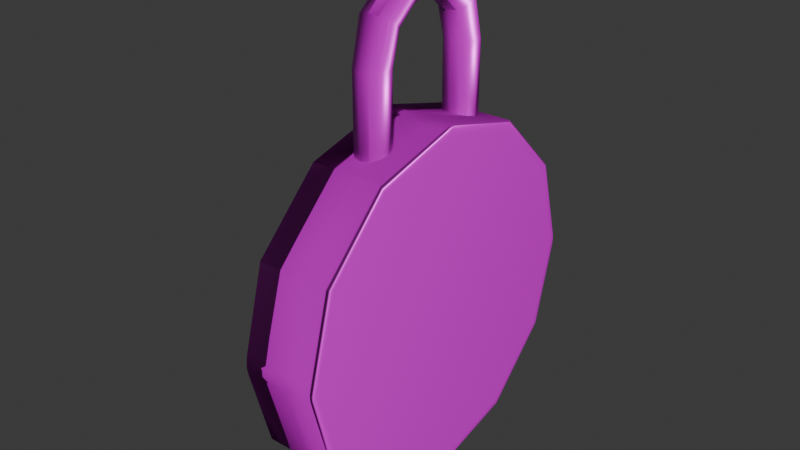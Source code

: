 # Source: CombinationLock.blend  (saved by Blender 4.5.90; exported with 4.5.12 LTS)
import bpy
from mathutils import Matrix  # noqa: F401  (used for matrix-valued properties, if any)

bpy.ops.wm.read_factory_settings(use_empty=True)
scene = bpy.context.scene
scene.name = 'Scene'

# ---- collections
col_collection = bpy.data.collections.new('Collection'); scene.collection.children.link(col_collection)

# ---- images (referenced by path relative to the original .blend; pixels are not part of the script)
import os
ASSET_DIR = os.environ.get("B2B_ASSET_DIR", "")  # directory of the original .blend (textures are referenced by path, not embedded)
HERE = os.path.dirname(os.path.abspath(__file__))  # packed textures are extracted next to this script under _unpacked/

def load_image(name, relpath, width, height, colorspace="sRGB"):
    """Load a texture the original file referenced (path relative to the .blend, or extracted next to this script)."""
    p = next((c for c in (os.path.join(HERE, relpath), os.path.join(ASSET_DIR, relpath)) if relpath and os.path.exists(c)), "")
    if p:
        img = bpy.data.images.load(p, check_existing=True)
        img.name = name
    else:  # same state as the original file: an image datablock whose file is absent (Cycles renders it pink)
        img = bpy.data.images.new(name, width, height)
        img.source = "FILE"
        img.filepath = "//" + (relpath or name)
    img.colorspace_settings.name = colorspace
    return img
img_combinationlock_baselock_height_png = load_image('CombinationLock_baselock_Height.png', 'CombinationLock_baselock_Height.png', 1024, 1024, 'Non-Color')
img_combinationlock_baselock_basecolor_png = load_image('CombinationLock_baselock_BaseColor.png', 'CombinationLock_baselock_BaseColor.png', 1024, 1024, 'sRGB')
img_combinationlock_baselock_metallic_png = load_image('CombinationLock_baselock_Metallic.png', 'CombinationLock_baselock_Metallic.png', 1024, 1024, 'Non-Color')
img_combinationlock_baselock_roughness_png = load_image('CombinationLock_baselock_Roughness.png', 'CombinationLock_baselock_Roughness.png', 1024, 1024, 'Non-Color')
img_combinationlock_baselock_normal_png = load_image('CombinationLock_baselock_Normal.png', 'CombinationLock_baselock_Normal.png', 1024, 1024, 'Non-Color')
img_combinationlock_combination_height_png = load_image('CombinationLock_Combination_Height.png', 'CombinationLock_Combination_Height.png', 1024, 1024, 'Non-Color')
img_combinationlock_combination_basecolor_png = load_image('CombinationLock_Combination_BaseColor.png', 'CombinationLock_Combination_BaseColor.png', 1024, 1024, 'sRGB')
img_combinationlock_combination_metallic_png = load_image('CombinationLock_Combination_Metallic.png', 'CombinationLock_Combination_Metallic.png', 1024, 1024, 'Non-Color')
img_combinationlock_combination_roughness_png = load_image('CombinationLock_Combination_Roughness.png', 'CombinationLock_Combination_Roughness.png', 1024, 1024, 'Non-Color')
img_combinationlock_combination_normal_png = load_image('CombinationLock_Combination_Normal.png', 'CombinationLock_Combination_Normal.png', 1024, 1024, 'Non-Color')

# ---- materials (node trees are filled in below, after node groups)
mat_lock = bpy.data.materials.new('lock')
mat_combo = bpy.data.materials.new('combo')
mat_combo.alpha_threshold = 0.0
mat_combo.roughness = 0.5
mat_combo.line_color = (0.0, 0.0, 0.0, 1.0)

# ---- node groups
ng_smooth_by_angle = bpy.data.node_groups.new('Smooth by Angle', 'GeometryNodeTree')
_s = ng_smooth_by_angle.interface.new_socket(name='Mesh', in_out='OUTPUT', socket_type='NodeSocketGeometry')
_s = ng_smooth_by_angle.interface.new_socket(name='Mesh', in_out='INPUT', socket_type='NodeSocketGeometry')
_s = ng_smooth_by_angle.interface.new_socket(name='Angle', in_out='INPUT', socket_type='NodeSocketFloat')
_s.subtype = 'ANGLE'
_s.default_value = 0.5236
_s.min_value = 0.0
_s.max_value = 3.142
_s.description = 'Maximum face angle for smooth edges'
_s = ng_smooth_by_angle.interface.new_socket(name='Ignore Sharpness', in_out='INPUT', socket_type='NodeSocketBool')
_s.force_non_field = True
ng_smooth_by_angle.description = 'Set the sharpness of mesh edges based on the angle between the neighboring faces'
ng_smooth_by_angle.is_modifier = True
_N = ng_smooth_by_angle.nodes; _L = ng_smooth_by_angle.links
n0 = _N.new('GeometryNodeSetShadeSmooth'); n0.name = 'Set Shade Smooth'; n0.location = (120, -80)
n0.domain = 'EDGE'
n1 = _N.new('GeometryNodeSetShadeSmooth'); n1.name = 'Set Shade Smooth.001'; n1.location = (300, -80)
n2 = _N.new('NodeGroupOutput'); n2.name = 'Group Output'; n2.location = (480, -80)
n3 = _N.new('GeometryNodeInputMeshEdgeAngle'); n3.name = 'Edge Angle'; n3.location = (-440, -240)
n4 = _N.new('NodeGroupInput'); n4.name = 'Group Input'; n4.location = (-80, -80)
n5 = _N.new('GeometryNodeInputEdgeSmooth'); n5.name = 'Is Edge Smooth'; n5.location = (-260, -120)
n6 = _N.new('GeometryNodeInputShadeSmooth'); n6.name = 'Is Shade Smooth'; n6.location = (-440, -397)
n7 = _N.new('FunctionNodeCompare'); n7.name = 'Compare'; n7.location = (-260, -260)
n7.operation = 'LESS_EQUAL'
n7.inputs[6].default_value = (0.0, 0.0, 0.0, 0.0)
n7.inputs[7].default_value = (0.0, 0.0, 0.0, 0.0)
n8 = _N.new('FunctionNodeBooleanMath'); n8.name = 'Boolean Math.001'; n8.location = (-80, -260)
n9 = _N.new('NodeGroupInput'); n9.name = 'Group Input.001'; n9.location = (-440, -329)
n10 = _N.new('NodeGroupInput'); n10.name = 'Group Input.002'; n10.location = (-259, -189)
n11 = _N.new('FunctionNodeBooleanMath'); n11.name = 'Boolean Math'; n11.location = (-80, -149)
n11.operation = 'OR'
n12 = _N.new('FunctionNodeBooleanMath'); n12.name = 'Boolean Math.002'; n12.location = (-260, -380)
n12.operation = 'OR'
n13 = _N.new('NodeGroupInput'); n13.name = 'Group Input.003'; n13.location = (-440, -460)
_L.new(n3.outputs[0], n7.inputs[0])
_L.new(n1.outputs[0], n2.inputs[0])
_L.new(n9.outputs[1], n7.inputs[1])
_L.new(n7.outputs[0], n8.inputs[0])
_L.new(n4.outputs[0], n0.inputs[0])
_L.new(n0.outputs[0], n1.inputs[0])
_L.new(n8.outputs[0], n0.inputs[2])
_L.new(n10.outputs[2], n11.inputs[1])
_L.new(n5.outputs[0], n11.inputs[0])
_L.new(n11.outputs[0], n0.inputs[1])
_L.new(n13.outputs[2], n12.inputs[1])
_L.new(n6.outputs[0], n12.inputs[0])
_L.new(n12.outputs[0], n8.inputs[1])
n2.is_active_output = True

# ---- material node trees
mat_lock.use_nodes = True; mat_lock.node_tree.nodes.clear()
_N = mat_lock.node_tree.nodes; _L = mat_lock.node_tree.links
n0 = _N.new('ShaderNodeBsdfPrincipled'); n0.name = 'Principled BSDF'; n0.location = (-200, 100)
n1 = _N.new('ShaderNodeOutputMaterial'); n1.name = 'Material Output'; n1.location = (200, 100)
n2 = _N.new('ShaderNodeTexImage'); n2.name = 'Image Texture'; n2.location = (85, -876)
n2.label = 'Displacement'
n2.image = img_combinationlock_baselock_height_png
n3 = _N.new('ShaderNodeDisplacement'); n3.name = 'Displacement'; n3.location = (-100, -600)
n4 = _N.new('ShaderNodeTexImage'); n4.name = 'Image Texture.001'; n4.location = (85, -36)
n4.label = 'Base Color'
n4.image = img_combinationlock_baselock_basecolor_png
n5 = _N.new('ShaderNodeTexImage'); n5.name = 'Image Texture.002'; n5.location = (85, -316)
n5.label = 'Metallic'
n5.image = img_combinationlock_baselock_metallic_png
n5.interpolation = 'Closest'
n6 = _N.new('ShaderNodeTexImage'); n6.name = 'Image Texture.003'; n6.location = (85, -596)
n6.label = 'Roughness'
n6.image = img_combinationlock_baselock_roughness_png
n7 = _N.new('ShaderNodeTexImage'); n7.name = 'Image Texture.004'; n7.location = (85, -1156)
n7.label = 'Normal'
n7.image = img_combinationlock_baselock_normal_png
n8 = _N.new('ShaderNodeNormalMap'); n8.name = 'Normal Map'; n8.location = (-450, -820)
n9 = _N.new('ShaderNodeMapping'); n9.name = 'Mapping'; n9.location = (230, -36)
n10 = _N.new('NodeReroute'); n10.name = 'Reroute'; n10.location = (35, -673)
n10.width = 10
n10.socket_idname = 'NodeSocketVector'
n11 = _N.new('ShaderNodeTexCoord'); n11.name = 'Texture Coordinate'; n11.location = (30, -36)
n12 = _N.new('NodeFrame'); n12.name = 'Frame'; n12.location = (-1480, 136)
n12.label = 'Mapping'
n12.width = 400
n13 = _N.new('NodeFrame'); n13.name = 'Frame.001'; n13.location = (-835, 336)
n13.label = 'Textures'
n13.width = 355
n14 = _N.new('ShaderNodeMath'); n14.name = 'Math'; n14.location = (-414, -251)
n14.inputs[1].default_value = 0.1
n2.parent = n13
n4.parent = n13
n5.parent = n13
n6.parent = n13
n7.parent = n13
n9.parent = n12
n10.parent = n13
n11.parent = n12
_L.new(n0.outputs[0], n1.inputs[0])
_L.new(n2.outputs[0], n3.inputs[0])
_L.new(n3.outputs[0], n1.inputs[2])
_L.new(n4.outputs[0], n0.inputs[0])
_L.new(n5.outputs[0], n0.inputs[1])
_L.new(n7.outputs[0], n8.inputs[1])
_L.new(n8.outputs[0], n0.inputs[5])
_L.new(n10.outputs[0], n4.inputs[0])
_L.new(n10.outputs[0], n5.inputs[0])
_L.new(n10.outputs[0], n6.inputs[0])
_L.new(n10.outputs[0], n2.inputs[0])
_L.new(n10.outputs[0], n7.inputs[0])
_L.new(n9.outputs[0], n10.inputs[0])
_L.new(n11.outputs[2], n9.inputs[0])
_L.new(n6.outputs[0], n14.inputs[0])
_L.new(n14.outputs[0], n0.inputs[2])
n1.is_active_output = True
mat_combo.use_nodes = True; mat_combo.node_tree.nodes.clear()
_N = mat_combo.node_tree.nodes; _L = mat_combo.node_tree.links
n0 = _N.new('ShaderNodeOutputMaterial'); n0.name = 'Material Output'; n0.location = (300, 300)
n1 = _N.new('ShaderNodeBsdfPrincipled'); n1.name = 'Principled BSDF'; n1.location = (10, 300)
n1.inputs[3].default_value = 1.45
n2 = _N.new('ShaderNodeTexImage'); n2.name = 'Image Texture'; n2.location = (85, -876)
n2.label = 'Displacement'
n2.image = img_combinationlock_combination_height_png
n3 = _N.new('ShaderNodeDisplacement'); n3.name = 'Displacement'; n3.location = (110, -400)
n4 = _N.new('ShaderNodeTexImage'); n4.name = 'Image Texture.001'; n4.location = (85, -36)
n4.label = 'Base Color'
n4.image = img_combinationlock_combination_basecolor_png
n5 = _N.new('ShaderNodeTexImage'); n5.name = 'Image Texture.002'; n5.location = (85, -316)
n5.label = 'Metallic'
n5.image = img_combinationlock_combination_metallic_png
n6 = _N.new('ShaderNodeTexImage'); n6.name = 'Image Texture.003'; n6.location = (85, -596)
n6.label = 'Roughness'
n6.image = img_combinationlock_combination_roughness_png
n7 = _N.new('ShaderNodeTexImage'); n7.name = 'Image Texture.004'; n7.location = (85, -1156)
n7.label = 'Normal'
n7.image = img_combinationlock_combination_normal_png
n8 = _N.new('ShaderNodeNormalMap'); n8.name = 'Normal Map'; n8.location = (-240, -620)
n9 = _N.new('ShaderNodeMapping'); n9.name = 'Mapping'; n9.location = (230, -36)
n10 = _N.new('NodeReroute'); n10.name = 'Reroute'; n10.location = (35, -706)
n10.width = 10
n10.socket_idname = 'NodeSocketVector'
n11 = _N.new('ShaderNodeTexCoord'); n11.name = 'Texture Coordinate'; n11.location = (30, -36)
n12 = _N.new('NodeFrame'); n12.name = 'Frame'; n12.location = (-1270, 336)
n12.label = 'Mapping'
n12.width = 400
n13 = _N.new('NodeFrame'); n13.name = 'Frame.001'; n13.location = (-625, 536)
n13.label = 'Textures'
n13.width = 355
n2.parent = n13
n4.parent = n13
n5.parent = n13
n6.parent = n13
n7.parent = n13
n9.parent = n12
n10.parent = n13
n11.parent = n12
_L.new(n1.outputs[0], n0.inputs[0])
_L.new(n2.outputs[0], n3.inputs[0])
_L.new(n3.outputs[0], n0.inputs[2])
_L.new(n4.outputs[0], n1.inputs[0])
_L.new(n5.outputs[0], n1.inputs[1])
_L.new(n6.outputs[0], n1.inputs[2])
_L.new(n7.outputs[0], n8.inputs[1])
_L.new(n8.outputs[0], n1.inputs[5])
_L.new(n10.outputs[0], n4.inputs[0])
_L.new(n10.outputs[0], n5.inputs[0])
_L.new(n10.outputs[0], n6.inputs[0])
_L.new(n10.outputs[0], n2.inputs[0])
_L.new(n10.outputs[0], n7.inputs[0])
_L.new(n9.outputs[0], n10.inputs[0])
_L.new(n11.outputs[2], n9.inputs[0])
n0.is_active_output = True

# ---- world
world_world = bpy.data.worlds.new('World'); scene.world = world_world
world_world.use_nodes = True; world_world.node_tree.nodes.clear()
_N = world_world.node_tree.nodes; _L = world_world.node_tree.links
n0 = _N.new('ShaderNodeOutputWorld'); n0.name = 'World Output'; n0.location = (300, 300)
n1 = _N.new('ShaderNodeBackground'); n1.name = 'Background'; n1.location = (10, 300)
n1.inputs[0].default_value = (0.05088, 0.05088, 0.05088, 1.0)
_L.new(n1.outputs[0], n0.inputs[0])
n0.is_active_output = True
world_world.color = (0.05088, 0.05088, 0.05088)
world_world.sun_shadow_jitter_overblur = 0.0

# ---- meshes
me_cylinder = bpy.data.meshes.new('Cylinder')
me_cylinder.from_pydata([(0.0, 0.8928, -1.0), (0.0, 1.0, 1.0), (0.4464, 0.7732, -1.0), (0.5, 0.866, 1.0), (0.7732, 0.4464, -1.0), (0.866, 0.5, 1.0), (0.8928, 0.0, -1.0), (1.0, 0.0, 1.0), (0.7732, -0.4464, -1.0), (0.866, -0.5, 1.0), (0.4464, -0.7732, -1.0), (0.5, -0.866, 1.0), (0.0, -0.8928, -1.0), (0.0, -1.0, 1.0), (-0.4464, -0.7732, -1.0), (-0.5, -0.866, 1.0), (-0.7732, -0.4464, -1.0), (-0.866, -0.5, 1.0), (-0.8928, 0.0, -1.0), (-1.0, 0.0, 1.0), (-0.7732, 0.4464, -1.0), (-0.866, 0.5, 1.0), (-0.4464, 0.7732, -1.0), (-0.5, 0.866, 1.0), (0.0, 1.0, -1.0), (0.5, 0.866, -1.0), (0.866, 0.5, -1.0), (1.0, 0.0, -1.0), (0.866, -0.5, -1.0), (0.5, -0.866, -1.0), (0.0, -1.0, -1.0), (-0.5, -0.866, -1.0), (-0.866, -0.5, -1.0), (-1.0, 0.0, -1.0), (-0.866, 0.5, -1.0), (-0.5, 0.866, -1.0)], [], [(24, 1, 3, 25), (25, 3, 5, 26), (26, 5, 7, 27), (27, 7, 9, 28), (28, 9, 11, 29), (29, 11, 13, 30), (30, 13, 15, 31), (31, 15, 17, 32), (32, 17, 19, 33), (33, 19, 21, 34), (3, 1, 23, 21, 19, 17, 15, 13, 11, 9, 7, 5), (34, 21, 23, 35), (35, 23, 1, 24), (0, 2, 4, 6, 8, 10, 12, 14, 16, 18, 20, 22), (2, 0, 24, 25), (4, 2, 25, 26), (6, 4, 26, 27), (8, 6, 27, 28), (10, 8, 28, 29), (12, 10, 29, 30), (14, 12, 30, 31), (16, 14, 31, 32), (18, 16, 32, 33), (20, 18, 33, 34), (22, 20, 34, 35), (0, 22, 35, 24)])
me_cylinder.polygons.foreach_set('use_smooth', [True] * 26)
_uv = me_cylinder.uv_layers.new(name='UVMap')
_uv.uv.foreach_set('vector', [0.7355, 0.3741, 0.7355, 0.0, 0.8193, 0.0, 0.8193, 0.3741, 0.8193, 0.3741, 0.8193, 0.0, 0.9161, 0.0, 0.9161, 0.3741, 0.9161, 0.3741, 0.9161, 0.0, 1.0, 0.0, 1.0, 0.3741, 0.0, 0.7482, 0.0, 0.3741, 0.04841, 0.3741, 0.04841, 0.7482, 0.04841, 0.7482, 0.04841, 0.3741, 0.1323, 0.3741, 0.1323, 0.7482, 0.1323, 0.7482, 0.1323, 0.3741, 0.2291, 0.3741, 0.2291, 0.7482, 0.2291, 0.7482, 0.2291, 0.3741, 0.3129, 0.3741, 0.3129, 0.7482, 0.3129, 0.7482, 0.3129, 0.3741, 0.3614, 0.3741, 0.3614, 0.7482, 0.3741, 0.7355, 0.3741, 0.3614, 0.4225, 0.3614, 0.4225, 0.7355, 0.4225, 0.7355, 0.4225, 0.3614, 0.5064, 0.3614, 0.5064, 0.7355, 0.4225, 0.3129, 0.3741, 0.2291, 0.3741, 0.1323, 0.4225, 0.04841, 0.5064, 7.422e-09, 0.6032, 8.736e-09, 0.6871, 0.04841, 0.7355, 0.1323, 0.7355, 0.2291, 0.6871, 0.3129, 0.6032, 0.3614, 0.5064, 0.3614, 0.5064, 0.7355, 0.5064, 0.3614, 0.6032, 0.3614, 0.6032, 0.7355, 0.6032, 0.7355, 0.6032, 0.3614, 0.6871, 0.3614, 0.6871, 0.7355, 0.1871, 0.354, 0.1036, 0.3317, 0.04243, 0.2706, 0.02006, 0.1871, 0.04243, 0.1036, 0.1036, 0.04243, 0.1871, 0.02006, 0.2706, 0.04243, 0.3317, 0.1036, 0.354, 0.1871, 0.3317, 0.2706, 0.2706, 0.3317, 0.1036, 0.3317, 0.1871, 0.354, 0.1871, 0.3741, 0.09353, 0.349, 0.04243, 0.2706, 0.1036, 0.3317, 0.09353, 0.349, 0.02506, 0.2806, 0.02006, 0.1871, 0.04243, 0.2706, 0.02506, 0.2806, 0.0, 0.1871, 0.04243, 0.1036, 0.02006, 0.1871, 0.0, 0.1871, 0.02506, 0.09353, 0.1036, 0.04243, 0.04243, 0.1036, 0.02506, 0.09353, 0.09353, 0.02506, 0.1871, 0.02006, 0.1036, 0.04243, 0.09353, 0.02506, 0.1871, 0.0, 0.2706, 0.04243, 0.1871, 0.02006, 0.1871, 0.0, 0.2806, 0.02506, 0.3317, 0.1036, 0.2706, 0.04243, 0.2806, 0.02506, 0.349, 0.09353, 0.354, 0.1871, 0.3317, 0.1036, 0.349, 0.09353, 0.3741, 0.1871, 0.3317, 0.2706, 0.354, 0.1871, 0.3741, 0.1871, 0.349, 0.2806, 0.2706, 0.3317, 0.3317, 0.2706, 0.349, 0.2806, 0.2806, 0.349, 0.1871, 0.354, 0.2706, 0.3317, 0.2806, 0.349, 0.1871, 0.3741])
me_cylinder.materials.append(mat_lock)
me_cylinder.update()
me_cylinder_002 = bpy.data.meshes.new('Cylinder.002')
me_cylinder_002.from_pydata([(-6.45e-10, 1.467, -0.8268), (-6.45e-10, 1.467, 3.883), (0.4657, 1.342, -0.8268), (0.4657, 1.342, 3.883), (0.8067, 1.001, -0.8268), (0.8067, 1.001, 3.883), (0.9315, 0.5357, -0.8268), (0.9315, 0.5357, 3.883), (0.8067, 0.06991, -0.8268), (0.8067, 0.06991, 3.883), (0.4657, -0.271, -0.8268), (0.4657, -0.271, 3.883), (-6.45e-10, -0.3958, -0.8268), (-6.45e-10, -0.3958, 3.883), (-0.4657, -0.271, -0.8268), (-0.4657, -0.271, 3.883), (-0.8067, 0.06991, -0.8268), (-0.8067, 0.06991, 3.883), (-0.9315, 0.5357, -0.8268), (-0.9315, 0.5357, 3.883), (-0.8067, 1.001, -0.8268), (-0.8067, 1.001, 3.883), (-0.4657, 1.342, -0.8268), (-0.4657, 1.342, 3.883), (0.0, 8.143, -0.9894), (0.0, 8.143, 3.727), (0.4664, 8.018, -0.9894), (0.4664, 8.018, 3.727), (0.8079, 7.676, -0.9894), (0.8079, 7.676, 3.727), (0.9329, 7.21, -0.9894), (0.9329, 7.21, 3.727), (0.8079, 6.743, -0.9894), (0.8079, 6.743, 3.727), (0.4664, 6.402, -0.9894), (0.4664, 6.402, 3.727), (0.0, 6.277, -0.9894), (0.0, 6.277, 3.727), (-0.4664, 6.402, -0.9894), (-0.4664, 6.402, 3.727), (-0.8079, 6.743, -0.9894), (-0.8079, 6.743, 3.727), (-0.9329, 7.21, -0.9894), (-0.9329, 7.21, 3.727), (-0.8079, 7.676, -0.9894), (-0.8079, 7.676, 3.727), (-0.4664, 8.018, -0.9894), (-0.4664, 8.018, 3.727), (-0.5, 0.4169, 6.397), (-0.5, 2.05, 7.786), (-0.5, 3.857, 8.228), (-0.5, 5.665, 7.725), (-0.5, 7.298, 6.281), (-0.866, 0.6835, 6.214), (-0.866, 2.19, 7.494), (-0.866, 3.857, 7.899), (-0.866, 5.525, 7.433), (-0.866, 7.031, 6.098), (-1.0, 1.048, 5.964), (-1.0, 2.381, 7.094), (-1.0, 3.857, 7.449), (-1.0, 5.334, 7.033), (-1.0, 6.667, 5.848), (-0.866, 1.412, 5.714), (-0.866, 2.573, 6.694), (-0.866, 3.857, 6.999), (-0.866, 5.142, 6.633), (-0.866, 6.303, 5.598), (-0.5, 1.679, 5.531), (-0.5, 2.713, 6.401), (-0.5, 3.857, 6.67), (-0.5, 5.002, 6.34), (-0.5, 6.036, 5.415), (0.0, 1.776, 5.464), (0.0, 2.764, 6.294), (0.0, 3.857, 6.549), (0.0, 4.951, 6.233), (0.0, 5.939, 5.348), (0.5, 1.679, 5.531), (0.5, 2.713, 6.401), (0.5, 3.857, 6.67), (0.5, 5.002, 6.34), (0.5, 6.036, 5.415), (0.866, 1.412, 5.714), (0.866, 2.573, 6.694), (0.866, 3.857, 6.999), (0.866, 5.142, 6.633), (0.866, 6.303, 5.598), (1.0, 1.048, 5.964), (1.0, 2.381, 7.094), (1.0, 3.857, 7.449), (1.0, 5.334, 7.033), (1.0, 6.667, 5.848), (0.866, 0.6835, 6.214), (0.866, 2.19, 7.494), (0.866, 3.857, 7.899), (0.866, 5.525, 7.433), (0.866, 7.031, 6.098), (0.5, 0.4169, 6.397), (0.5, 2.05, 7.786), (0.5, 3.857, 8.228), (0.5, 5.665, 7.725), (0.5, 7.298, 6.281), (0.0, 0.3193, 6.464), (0.0, 1.998, 7.893), (0.0, 3.857, 8.349), (0.0, 5.716, 7.833), (0.0, 7.396, 6.348)], [], [(0, 1, 3, 2), (2, 3, 5, 4), (4, 5, 7, 6), (6, 7, 9, 8), (8, 9, 11, 10), (10, 11, 13, 12), (12, 13, 15, 14), (14, 15, 17, 16), (16, 17, 19, 18), (18, 19, 21, 20), (48, 49, 54, 53), (20, 21, 23, 22), (22, 23, 1, 0), (0, 2, 4, 6, 8, 10, 12, 14, 16, 18, 20, 22), (24, 25, 27, 26), (26, 27, 29, 28), (28, 29, 31, 30), (30, 31, 33, 32), (32, 33, 35, 34), (34, 35, 37, 36), (36, 37, 39, 38), (38, 39, 41, 40), (40, 41, 43, 42), (42, 43, 45, 44), (15, 48, 53, 17), (44, 45, 47, 46), (46, 47, 25, 24), (24, 26, 28, 30, 32, 34, 36, 38, 40, 42, 44, 46), (49, 50, 55, 54), (50, 51, 56, 55), (51, 52, 57, 56), (52, 47, 45, 57), (17, 53, 58, 19), (53, 54, 59, 58), (54, 55, 60, 59), (55, 56, 61, 60), (56, 57, 62, 61), (57, 45, 43, 62), (19, 58, 63, 21), (58, 59, 64, 63), (59, 60, 65, 64), (60, 61, 66, 65), (61, 62, 67, 66), (62, 43, 41, 67), (21, 63, 68, 23), (63, 64, 69, 68), (64, 65, 70, 69), (65, 66, 71, 70), (66, 67, 72, 71), (67, 41, 39, 72), (23, 68, 73, 1), (68, 69, 74, 73), (69, 70, 75, 74), (70, 71, 76, 75), (71, 72, 77, 76), (72, 39, 37, 77), (1, 73, 78, 3), (73, 74, 79, 78), (74, 75, 80, 79), (75, 76, 81, 80), (76, 77, 82, 81), (77, 37, 35, 82), (3, 78, 83, 5), (78, 79, 84, 83), (79, 80, 85, 84), (80, 81, 86, 85), (81, 82, 87, 86), (82, 35, 33, 87), (5, 83, 88, 7), (83, 84, 89, 88), (84, 85, 90, 89), (85, 86, 91, 90), (86, 87, 92, 91), (87, 33, 31, 92), (7, 88, 93, 9), (88, 89, 94, 93), (89, 90, 95, 94), (90, 91, 96, 95), (91, 92, 97, 96), (92, 31, 29, 97), (9, 93, 98, 11), (93, 94, 99, 98), (94, 95, 100, 99), (95, 96, 101, 100), (96, 97, 102, 101), (97, 29, 27, 102), (11, 98, 103, 13), (98, 99, 104, 103), (99, 100, 105, 104), (100, 101, 106, 105), (101, 102, 107, 106), (102, 27, 25, 107), (13, 103, 48, 15), (103, 104, 49, 48), (104, 105, 50, 49), (105, 106, 51, 50), (106, 107, 52, 51), (107, 25, 47, 52)])
me_cylinder_002.polygons.foreach_set('use_smooth', [True] * 98)
_uv = me_cylinder_002.uv_layers.new(name='UVMap')
_uv.uv.foreach_set('vector', [0.5399, 0.5144, 0.5399, 0.247, 0.5512, 0.2471, 0.5512, 0.5145, 0.3749, 0.4952, 0.3749, 0.228, 0.3912, 0.2275, 0.3912, 0.4948, 0.3912, 0.4948, 0.3912, 0.2275, 0.4163, 0.2273, 0.4163, 0.4946, 0.4163, 0.4946, 0.4163, 0.2273, 0.4435, 0.2274, 0.4435, 0.4947, 0.4435, 0.4947, 0.4435, 0.2274, 0.4655, 0.2277, 0.4655, 0.495, 0.9112, 0.5553, 0.8533, 0.2959, 0.8698, 0.2945, 0.9278, 0.554, 0.9278, 0.554, 0.8698, 0.2945, 0.8946, 0.2902, 0.9526, 0.5496, 0.9526, 0.5496, 0.8946, 0.2902, 0.9211, 0.2839, 0.979, 0.5434, 0.979, 0.5434, 0.9211, 0.2839, 0.9421, 0.2774, 1.0, 0.5369, 0.4655, 0.5144, 0.4655, 0.247, 0.4904, 0.247, 0.4904, 0.5143, 0.8881, 0.1431, 0.9252, 0.0465, 0.9497, 0.05868, 0.9154, 0.1476, 0.4904, 0.5143, 0.4904, 0.247, 0.5176, 0.247, 0.5176, 0.5143, 0.5176, 0.5143, 0.5176, 0.247, 0.5399, 0.247, 0.5399, 0.5144, 0.4655, 0.5876, 0.4655, 0.5602, 0.4792, 0.5365, 0.5029, 0.5228, 0.5302, 0.5228, 0.5539, 0.5365, 0.5676, 0.5602, 0.5676, 0.5876, 0.5539, 0.6113, 0.5302, 0.625, 0.5029, 0.625, 0.4792, 0.6113, 0.8323, 0.5227, 0.8323, 0.255, 0.8437, 0.2551, 0.8437, 0.5228, 0.0, 0.5055, 0.0, 0.2379, 0.01635, 0.2374, 0.01635, 0.5051, 0.01635, 0.5051, 0.01635, 0.2374, 0.04151, 0.2372, 0.04151, 0.5049, 0.04151, 0.5049, 0.04151, 0.2372, 0.06874, 0.2373, 0.06874, 0.505, 0.06874, 0.505, 0.06874, 0.2373, 0.09074, 0.2376, 0.09074, 0.5053, 3.106e-09, 0.9464, 0.01057, 0.6804, 0.02691, 0.6833, 0.01634, 0.9494, 0.01634, 0.9494, 0.02691, 0.6833, 0.05205, 0.6855, 0.04148, 0.9515, 0.04148, 0.9515, 0.05205, 0.6855, 0.07926, 0.6862, 0.06869, 0.9522, 0.06869, 0.9522, 0.07926, 0.6862, 0.1012, 0.6853, 0.09067, 0.9514, 0.7578, 0.5227, 0.7578, 0.255, 0.7827, 0.2549, 0.7827, 0.5227, 0.8946, 0.2902, 0.8881, 0.1431, 0.9154, 0.1476, 0.9211, 0.2839, 0.7827, 0.5227, 0.7827, 0.2549, 0.81, 0.255, 0.81, 0.5227, 0.81, 0.5227, 0.81, 0.255, 0.8323, 0.255, 0.8323, 0.5227, 0.3971, 0.5704, 0.3834, 0.5941, 0.3597, 0.6078, 0.3323, 0.6078, 0.3086, 0.5941, 0.2949, 0.5704, 0.2949, 0.543, 0.3086, 0.5193, 0.3323, 0.5055, 0.3597, 0.5055, 0.3834, 0.5193, 0.3971, 0.543, 0.9252, 0.0465, 0.9797, 4.649e-08, 1.0, 0.01591, 0.9497, 0.05868, 0.6266, 0.0, 0.7058, 0.02831, 0.6864, 0.04489, 0.6134, 0.01864, 0.7058, 0.02831, 0.7773, 0.1101, 0.7524, 0.1205, 0.6864, 0.04489, 0.7773, 0.1101, 0.81, 0.255, 0.7827, 0.2549, 0.7524, 0.1205, 0.9211, 0.2839, 0.9154, 0.1476, 0.9365, 0.1561, 0.9421, 0.2774, 0.9154, 0.1476, 0.9497, 0.05868, 0.9669, 0.07754, 0.9365, 0.1561, 0.5403, 0.04186, 0.6134, 0.01864, 0.6085, 0.04416, 0.5438, 0.06452, 0.6134, 0.01864, 0.6864, 0.04489, 0.6732, 0.06759, 0.6085, 0.04416, 0.6864, 0.04489, 0.7524, 0.1205, 0.7316, 0.1347, 0.6732, 0.06759, 0.7524, 0.1205, 0.7827, 0.2549, 0.7578, 0.255, 0.7316, 0.1347, 0.4655, 0.247, 0.4854, 0.1288, 0.5062, 0.143, 0.4904, 0.247, 0.4854, 0.1288, 0.5438, 0.06452, 0.5571, 0.08722, 0.5062, 0.143, 0.5438, 0.06452, 0.6085, 0.04416, 0.6134, 0.06971, 0.5571, 0.08722, 0.6085, 0.04416, 0.6732, 0.06759, 0.6696, 0.09034, 0.6134, 0.06971, 0.04558, 0.5055, 0.08988, 0.5679, 0.07054, 0.5825, 0.03199, 0.528, 0.08988, 0.5679, 0.1012, 0.6853, 0.07926, 0.6862, 0.07054, 0.5825, 0.4904, 0.247, 0.5062, 0.143, 0.5311, 0.1534, 0.5176, 0.247, 0.5062, 0.143, 0.5571, 0.08722, 0.5764, 0.1039, 0.5311, 0.1534, 0.2949, 0.5552, 0.2949, 0.6278, 0.2741, 0.6281, 0.2741, 0.5634, 0.2949, 0.6278, 0.2949, 0.7011, 0.2741, 0.6934, 0.2741, 0.6281, 0.03199, 0.528, 0.07054, 0.5825, 0.04446, 0.5917, 0.01012, 0.543, 0.07054, 0.5825, 0.07926, 0.6862, 0.05205, 0.6855, 0.04446, 0.5917, 0.5176, 0.247, 0.5311, 0.1534, 0.5534, 0.1573, 0.5399, 0.247, 0.2741, 0.5055, 0.2741, 0.5634, 0.2457, 0.5664, 0.2457, 0.5111, 0.2741, 0.5634, 0.2741, 0.6281, 0.2457, 0.6283, 0.2457, 0.5664, 0.2741, 0.6281, 0.2741, 0.6934, 0.2457, 0.6906, 0.2457, 0.6283, 0.2741, 0.6934, 0.2741, 0.753, 0.2457, 0.7475, 0.2457, 0.6906, 0.04446, 0.5917, 0.05205, 0.6855, 0.02691, 0.6833, 0.01865, 0.5931, 0.5399, 0.247, 0.5534, 0.1573, 0.5672, 0.1536, 0.5512, 0.2471, 0.2457, 0.5111, 0.2457, 0.5664, 0.2173, 0.5634, 0.2173, 0.5055, 0.2457, 0.5664, 0.2457, 0.6283, 0.2173, 0.6281, 0.2173, 0.5634, 0.2457, 0.6283, 0.2457, 0.6906, 0.2173, 0.6934, 0.2173, 0.6281, 0.2457, 0.6906, 0.2457, 0.7475, 0.2173, 0.753, 0.2173, 0.6934, 0.01865, 0.5931, 0.02691, 0.6833, 0.01057, 0.6804, 5.78e-09, 0.5862, 0.3749, 0.228, 0.3557, 0.1345, 0.3677, 0.1236, 0.3912, 0.2275, 0.3557, 0.1345, 0.2976, 0.08523, 0.3025, 0.06819, 0.3677, 0.1236, 0.2173, 0.5634, 0.2173, 0.6281, 0.1965, 0.6278, 0.1965, 0.5552, 0.2173, 0.6281, 0.2173, 0.6934, 0.1965, 0.7011, 0.1965, 0.6278, 0.1691, 0.08906, 0.111, 0.1417, 0.09298, 0.131, 0.1582, 0.07206, 0.111, 0.1417, 0.09074, 0.2376, 0.06874, 0.2373, 0.09298, 0.131, 0.3912, 0.2275, 0.3677, 0.1236, 0.387, 0.1092, 0.4163, 0.2273, 0.3677, 0.1236, 0.3025, 0.06819, 0.3121, 0.04531, 0.387, 0.1092, 0.3025, 0.06819, 0.2303, 0.05107, 0.2292, 0.02539, 0.3121, 0.04531, 0.2303, 0.05107, 0.1582, 0.07206, 0.1463, 0.04925, 0.2292, 0.02539, 0.1582, 0.07206, 0.09298, 0.131, 0.07142, 0.1167, 0.1463, 0.04925, 0.09298, 0.131, 0.06874, 0.2373, 0.04151, 0.2372, 0.07142, 0.1167, 0.4163, 0.2273, 0.387, 0.1092, 0.4086, 0.09513, 0.4435, 0.2274, 0.387, 0.1092, 0.3121, 0.04531, 0.324, 0.02274, 0.4086, 0.09513, 0.3121, 0.04531, 0.2292, 0.02539, 0.2303, 0.0, 0.324, 0.02274, 0.2292, 0.02539, 0.1463, 0.04925, 0.1367, 0.02673, 0.2303, 0.0, 0.1463, 0.04925, 0.07142, 0.1167, 0.05208, 0.1027, 0.1367, 0.02673, 0.07142, 0.1167, 0.04151, 0.2372, 0.01635, 0.2374, 0.05208, 0.1027, 0.4435, 0.2274, 0.4086, 0.09513, 0.4266, 0.08511, 0.4655, 0.2277, 0.4086, 0.09513, 0.324, 0.02274, 0.3349, 0.006501, 0.4266, 0.08511, 0.1946, 0.5935, 0.1821, 0.6789, 0.1576, 0.6737, 0.1712, 0.5812, 0.1821, 0.6789, 0.1809, 0.7772, 0.1563, 0.7802, 0.1576, 0.6737, 0.1809, 0.7772, 0.1918, 0.8795, 0.1681, 0.8911, 0.1563, 0.7802, 0.05208, 0.1027, 0.01635, 0.2374, 0.0, 0.2379, 0.04013, 0.0928, 0.8533, 0.2959, 0.8437, 0.1492, 0.8618, 0.1436, 0.8698, 0.2945, 0.1965, 0.5123, 0.1712, 0.5812, 0.1425, 0.5764, 0.1686, 0.5055, 0.1712, 0.5812, 0.1576, 0.6737, 0.1285, 0.6715, 0.1425, 0.5764, 0.1576, 0.6737, 0.1563, 0.7802, 0.1271, 0.781, 0.1285, 0.6715, 0.1563, 0.7802, 0.1681, 0.8911, 0.1393, 0.895, 0.1271, 0.781, 0.1681, 0.8911, 0.1965, 0.9682, 0.1703, 0.9747, 0.1393, 0.895, 0.8698, 0.2945, 0.8618, 0.1436, 0.8881, 0.1431, 0.8946, 0.2902, 0.8618, 0.1436, 0.8999, 0.04428, 0.9252, 0.0465, 0.8881, 0.1431, 0.1425, 0.5764, 0.1285, 0.6715, 0.1025, 0.6729, 0.1162, 0.5804, 0.1285, 0.6715, 0.1271, 0.781, 0.1012, 0.7794, 0.1025, 0.6729, 0.1271, 0.781, 0.1393, 0.895, 0.113, 0.8902, 0.1012, 0.7794, 0.7996, 0.1064, 0.8323, 0.255, 0.81, 0.255, 0.7773, 0.1101])
me_cylinder_002.materials.append(mat_lock)
me_cylinder_002.update()
me_cylinder_003 = bpy.data.meshes.new('Cylinder.003')
me_cylinder_003.from_pydata([(2.655e-09, 0.6196, -1.012), (0.3098, 0.5366, -1.012), (0.5366, 0.3098, -1.012), (0.6196, -1.093e-09, -1.012), (0.5366, -0.3098, -1.012), (0.3098, -0.5366, -1.012), (2.655e-09, -0.6196, -1.012), (-0.3098, -0.5366, -1.012), (-0.5366, -0.3098, -1.012), (-0.6196, -1.093e-09, -1.012), (-0.5366, 0.3098, -1.012), (-0.3098, 0.5366, -1.012), (9.291e-09, 0.2239, -1.3), (0.112, 0.1939, -1.3), (0.1939, 0.112, -1.3), (0.2239, -1.37e-09, -1.3), (0.1939, -0.112, -1.3), (0.112, -0.1939, -1.3), (9.291e-09, -0.2239, -1.3), (-0.112, -0.1939, -1.3), (-0.1939, -0.112, -1.3), (-0.2239, -1.37e-09, -1.3), (-0.1939, 0.112, -1.3), (-0.112, 0.1939, -1.3), (2.594e-09, 0.6196, -1.068), (0.3098, 0.5366, -1.068), (0.5366, 0.3098, -1.068), (0.6196, -1.093e-09, -1.068), (0.5366, -0.3098, -1.068), (0.3098, -0.5366, -1.068), (2.594e-09, -0.6196, -1.068), (-0.3098, -0.5366, -1.068), (-0.5366, -0.3098, -1.068), (-0.6196, -1.093e-09, -1.068), (-0.5366, 0.3098, -1.068), (-0.3098, 0.5366, -1.068), (8.834e-09, 0.148, -1.937), (0.07402, 0.1282, -1.937), (0.1282, 0.07402, -1.937), (0.148, -2.082e-09, -1.937), (0.1282, -0.07402, -1.937), (0.07402, -0.1282, -1.937), (8.834e-09, -0.148, -1.937), (-0.07402, -0.1282, -1.937), (-0.1282, -0.07402, -1.937), (-0.148, -2.082e-09, -1.937), (-0.1282, 0.07402, -1.937), (-0.07402, 0.1282, -1.937)], [], [(0, 11, 10, 9, 8, 7, 6, 5, 4, 3, 2, 1), (13, 14, 38, 37), (5, 6, 30, 29), (2, 3, 27, 26), (9, 10, 34, 33), (6, 7, 31, 30), (3, 4, 28, 27), (10, 11, 35, 34), (0, 1, 25, 24), (7, 8, 32, 31), (4, 5, 29, 28), (11, 0, 24, 35), (1, 2, 26, 25), (8, 9, 33, 32), (13, 12, 24, 25), (14, 13, 25, 26), (15, 14, 26, 27), (16, 15, 27, 28), (17, 16, 28, 29), (18, 17, 29, 30), (19, 18, 30, 31), (20, 19, 31, 32), (21, 20, 32, 33), (22, 21, 33, 34), (23, 22, 34, 35), (12, 23, 35, 24), (36, 37, 38, 39, 40, 41, 42, 43, 44, 45, 46, 47), (20, 21, 45, 44), (17, 18, 42, 41), (14, 15, 39, 38), (21, 22, 46, 45), (18, 19, 43, 42), (15, 16, 40, 39), (22, 23, 47, 46), (12, 13, 37, 36), (19, 20, 44, 43), (16, 17, 41, 40), (23, 12, 36, 47)])
me_cylinder_003.polygons.foreach_set('use_smooth', [True] * 38)
_uv = me_cylinder_003.uv_layers.new(name='UVMap')
_uv.uv.foreach_set('vector', [0.06699, 0.433, -2.641e-08, 0.317, -2.641e-08, 0.183, 0.06699, 0.06699, 0.183, -2.641e-08, 0.317, -2.641e-08, 0.433, 0.06699, 0.5, 0.183, 0.5, 0.317, 0.433, 0.433, 0.317, 0.5, 0.183, 0.5, 0.5, 0.5416, 0.5419, 0.5401, 0.5501, 0.8077, 0.5224, 0.8087, 0.7038, 0.4335, 0.71, 0.5494, 0.6869, 0.5498, 0.6807, 0.4339, 0.71, 0.1159, 0.7123, 0.2499, 0.6891, 0.2503, 0.6869, 0.1163, 0.7207, 0.4331, 0.7145, 0.366, 0.7377, 0.3664, 0.7438, 0.4335, 0.71, 0.5494, 0.7123, 0.6834, 0.6891, 0.6837, 0.6869, 0.5498, 0.7123, 0.2499, 0.71, 0.366, 0.6869, 0.3664, 0.6891, 0.2503, 0.7145, 0.366, 0.7123, 0.2499, 0.7354, 0.2503, 0.7377, 0.3664, 0.7145, 0.1159, 0.7207, -6.154e-09, 0.7438, 0.0003895, 0.7377, 0.1163, 0.7123, 0.6834, 0.71, 0.7994, 0.6869, 0.7998, 0.6891, 0.6837, 0.71, 0.366, 0.7038, 0.4331, 0.6807, 0.4335, 0.6869, 0.3664, 0.7123, 0.2499, 0.7145, 0.1159, 0.7377, 0.1163, 0.7354, 0.2503, 0.7038, 3.099e-09, 0.71, 0.1159, 0.6869, 0.1163, 0.6807, 0.0003895, 0.71, 0.7994, 0.7038, 0.8665, 0.6807, 0.8669, 0.6869, 0.7998, 0.1596, 0.7742, 0.1839, 0.8161, 0.06699, 0.933, -2.641e-08, 0.817, 0.1596, 0.7258, 0.1596, 0.7742, -2.641e-08, 0.817, -2.641e-08, 0.683, 0.1839, 0.6839, 0.1596, 0.7258, -2.641e-08, 0.683, 0.06699, 0.567, 0.2258, 0.6596, 0.1839, 0.6839, 0.06699, 0.567, 0.183, 0.5, 0.2742, 0.6596, 0.2258, 0.6596, 0.183, 0.5, 0.317, 0.5, 0.3161, 0.6839, 0.2742, 0.6596, 0.317, 0.5, 0.433, 0.567, 0.3404, 0.7258, 0.3161, 0.6839, 0.433, 0.567, 0.5, 0.683, 0.3404, 0.7742, 0.3404, 0.7258, 0.5, 0.683, 0.5, 0.817, 0.3161, 0.8161, 0.3404, 0.7742, 0.5, 0.817, 0.433, 0.933, 0.2742, 0.8404, 0.3161, 0.8161, 0.433, 0.933, 0.317, 1.0, 0.2258, 0.8404, 0.2742, 0.8404, 0.317, 1.0, 0.183, 1.0, 0.1839, 0.8161, 0.2258, 0.8404, 0.183, 1.0, 0.06699, 0.933, 0.5, 0.8844, 0.5, 0.8524, 0.516, 0.8247, 0.5437, 0.8087, 0.5757, 0.8087, 0.6035, 0.8247, 0.6195, 0.8524, 0.6195, 0.8844, 0.6035, 0.9122, 0.5757, 0.9282, 0.5437, 0.9282, 0.516, 0.9122, 0.6565, 0.001521, 0.6807, 0.004155, 0.6501, 0.2704, 0.6341, 0.2686, 0.5242, 0.001521, 0.5661, 0.0, 0.5743, 0.2676, 0.5466, 0.2686, 0.5419, 0.5401, 0.5904, 0.5401, 0.5821, 0.8077, 0.5501, 0.8077, 0.5, 0.2734, 0.5243, 0.2712, 0.5422, 0.5386, 0.5261, 0.5401, 0.5661, 0.0, 0.6146, 0.0, 0.6064, 0.2676, 0.5743, 0.2676, 0.5904, 0.5401, 0.6323, 0.5416, 0.6099, 0.8087, 0.5821, 0.8077, 0.5243, 0.2712, 0.5662, 0.2704, 0.5699, 0.5381, 0.5422, 0.5386, 0.6146, 0.2712, 0.6565, 0.2734, 0.6296, 0.5401, 0.6019, 0.5386, 0.6146, 0.0, 0.6565, 0.001521, 0.6341, 0.2686, 0.6064, 0.2676, 0.5, 0.004155, 0.5242, 0.001521, 0.5466, 0.2686, 0.5306, 0.2704, 0.5662, 0.2704, 0.6146, 0.2712, 0.6019, 0.5386, 0.5699, 0.5381])
me_cylinder_003.materials.append(mat_combo)
me_cylinder_003.update()

# ---- objects
ob_cylinder = bpy.data.objects.new('Cylinder', me_cylinder)
ob_cylinder_002 = bpy.data.objects.new('Cylinder.002', me_cylinder_002)
ob_cylinder_001 = bpy.data.objects.new('Cylinder.001', me_cylinder_003)

# ---- transforms, parenting, visibility, modifiers, constraints
ob_cylinder.location = (0.0, -0.006153, 0.0186)
ob_cylinder.rotation_euler = (0.0, 1.571, 0.0)
ob_cylinder.scale = (0.1937, 0.1937, 0.04059)
_m = ob_cylinder.modifiers.new('Bevel', 'BEVEL')
_m.width = 0.05
_m.width_pct = 0.05
_m.segments = 3
_m = ob_cylinder.modifiers.new('Smooth by Angle', 'NODES')
_m.node_group = ng_smooth_by_angle
_m.use_pin_to_last = True
_m.show_group_selector = False
ob_cylinder_002.location = (0.0, -0.07656, 0.198)
ob_cylinder_002.scale = (0.01916, 0.01916, 0.01916)
ob_cylinder_001.location = (0.0, -0.006153, 0.0186)
ob_cylinder_001.rotation_euler = (0.0, 1.571, 0.0)
ob_cylinder_001.scale = (0.1937, 0.1937, 0.04059)
_m = ob_cylinder_001.modifiers.new('Bevel', 'BEVEL')
_m.width = 0.05
_m.width_pct = 0.05
_m.segments = 3
_m = ob_cylinder_001.modifiers.new('Smooth by Angle', 'NODES')
_m.node_group = ng_smooth_by_angle
_m.use_pin_to_last = True
_m.show_group_selector = False

# ---- collection membership
col_collection.objects.link(ob_cylinder)
col_collection.objects.link(ob_cylinder_002)
col_collection.objects.link(ob_cylinder_001)

# ---- scene / render settings (as saved in the file)
scene.frame_start = 1; scene.frame_end = 250; scene.frame_set(1)
scene.render.engine = 'BLENDER_EEVEE_NEXT'
bpy.context.view_layer.update()

# ---- added for rendering (the .blend has no active camera and no usable light): camera, sun
cam_auto = bpy.data.cameras.new('AutoCamera')
cam_auto.lens = 50.0
cam_auto.sensor_width = 36.0
cam_auto.clip_end = 1000.0
ob_auto_camera = bpy.data.objects.new('AutoCamera', cam_auto)
scene.collection.objects.link(ob_auto_camera)
ob_auto_camera.location = (0.600492, -0.74957, 0.587062)
ob_auto_camera.rotation_euler = (1.09748, -7.21219e-08, 0.694738)
scene.camera = ob_auto_camera
light_auto_sun = bpy.data.lights.new('AutoSun', 'SUN')
light_auto_sun.energy = 3.0
light_auto_sun.angle = 0.0523599
ob_auto_sun = bpy.data.objects.new('AutoSun', light_auto_sun)
scene.collection.objects.link(ob_auto_sun)
ob_auto_sun.rotation_euler = (0.872665, 0.174533, 0.523599)
bpy.context.view_layer.update()

